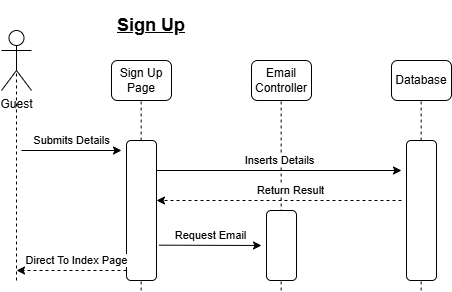

The diagram above was exported from draw.io. Its source (the exported page's mxGraphModel, read from the mxfile embedded in the PNG):
<mxGraphModel dx="1434" dy="738" grid="1" gridSize="10" guides="1" tooltips="1" connect="1" arrows="1" fold="1" page="1" pageScale="1" pageWidth="827" pageHeight="1169" math="0" shadow="0">
  <root>
    <mxCell id="0" />
    <mxCell id="1" parent="0" />
    <mxCell id="1IgzLw5EBsXrRBHoXMcW-1" value="&lt;font style=&quot;font-size: 18px;&quot;&gt;&lt;u&gt;&lt;b&gt;Sign Up&lt;/b&gt;&lt;/u&gt;&lt;/font&gt;" style="text;html=1;align=center;verticalAlign=middle;whiteSpace=wrap;rounded=0;" parent="1" vertex="1">
      <mxGeometry x="290" y="80" width="160" height="50" as="geometry" />
    </mxCell>
    <mxCell id="1IgzLw5EBsXrRBHoXMcW-2" value="Guest" style="shape=umlActor;verticalLabelPosition=bottom;verticalAlign=top;html=1;outlineConnect=0;" parent="1" vertex="1">
      <mxGeometry x="220" y="110" width="30" height="60" as="geometry" />
    </mxCell>
    <mxCell id="1IgzLw5EBsXrRBHoXMcW-3" value="" style="endArrow=none;dashed=1;html=1;rounded=0;entryX=0.5;entryY=0.5;entryDx=0;entryDy=0;entryPerimeter=0;" parent="1" target="1IgzLw5EBsXrRBHoXMcW-2" edge="1">
      <mxGeometry width="50" height="50" relative="1" as="geometry">
        <mxPoint x="235" y="360" as="sourcePoint" />
        <mxPoint x="470" y="280" as="targetPoint" />
      </mxGeometry>
    </mxCell>
    <mxCell id="1IgzLw5EBsXrRBHoXMcW-4" value="Submits Details" style="endArrow=classic;html=1;rounded=0;" parent="1" edge="1">
      <mxGeometry y="10" width="50" height="50" relative="1" as="geometry">
        <mxPoint x="240" y="230" as="sourcePoint" />
        <mxPoint x="340" y="230" as="targetPoint" />
        <mxPoint as="offset" />
      </mxGeometry>
    </mxCell>
    <mxCell id="1IgzLw5EBsXrRBHoXMcW-5" value="Sign Up Page" style="rounded=1;whiteSpace=wrap;html=1;" parent="1" vertex="1">
      <mxGeometry x="330" y="140" width="60" height="40" as="geometry" />
    </mxCell>
    <mxCell id="1IgzLw5EBsXrRBHoXMcW-6" value="" style="endArrow=none;dashed=1;html=1;rounded=0;entryX=0.5;entryY=0.5;entryDx=0;entryDy=0;entryPerimeter=0;" parent="1" edge="1">
      <mxGeometry width="50" height="50" relative="1" as="geometry">
        <mxPoint x="359.65999999999997" y="370" as="sourcePoint" />
        <mxPoint x="359.65999999999997" y="180" as="targetPoint" />
      </mxGeometry>
    </mxCell>
    <mxCell id="1IgzLw5EBsXrRBHoXMcW-7" value="" style="rounded=1;whiteSpace=wrap;html=1;" parent="1" vertex="1">
      <mxGeometry x="345" y="220" width="30" height="140" as="geometry" />
    </mxCell>
    <mxCell id="1IgzLw5EBsXrRBHoXMcW-8" value="Email Controller" style="rounded=1;whiteSpace=wrap;html=1;" parent="1" vertex="1">
      <mxGeometry x="470" y="140" width="60" height="40" as="geometry" />
    </mxCell>
    <mxCell id="1IgzLw5EBsXrRBHoXMcW-9" value="" style="endArrow=none;dashed=1;html=1;rounded=0;entryX=0.5;entryY=0.5;entryDx=0;entryDy=0;entryPerimeter=0;" parent="1" edge="1">
      <mxGeometry width="50" height="50" relative="1" as="geometry">
        <mxPoint x="499.65999999999997" y="370" as="sourcePoint" />
        <mxPoint x="499.65999999999997" y="180" as="targetPoint" />
      </mxGeometry>
    </mxCell>
    <mxCell id="1IgzLw5EBsXrRBHoXMcW-10" value="" style="rounded=1;whiteSpace=wrap;html=1;" parent="1" vertex="1">
      <mxGeometry x="485" y="290" width="30" height="70" as="geometry" />
    </mxCell>
    <mxCell id="1IgzLw5EBsXrRBHoXMcW-11" value="Inserts Details" style="endArrow=classic;html=1;rounded=0;" parent="1" edge="1">
      <mxGeometry y="10" width="50" height="50" relative="1" as="geometry">
        <mxPoint x="375" y="250" as="sourcePoint" />
        <mxPoint x="620" y="250" as="targetPoint" />
        <mxPoint as="offset" />
      </mxGeometry>
    </mxCell>
    <mxCell id="1IgzLw5EBsXrRBHoXMcW-12" value="Return Result" style="endArrow=classic;html=1;rounded=0;dashed=1;" parent="1" edge="1">
      <mxGeometry x="-0.0909" y="-10" width="50" height="50" relative="1" as="geometry">
        <mxPoint x="620" y="280" as="sourcePoint" />
        <mxPoint x="375" y="280" as="targetPoint" />
        <mxPoint as="offset" />
      </mxGeometry>
    </mxCell>
    <mxCell id="1IgzLw5EBsXrRBHoXMcW-13" value="Direct To Index Page" style="endArrow=classic;html=1;rounded=0;dashed=1;" parent="1" edge="1">
      <mxGeometry x="-0.0909" y="-10" width="50" height="50" relative="1" as="geometry">
        <mxPoint x="345" y="350" as="sourcePoint" />
        <mxPoint x="235" y="350" as="targetPoint" />
        <mxPoint as="offset" />
      </mxGeometry>
    </mxCell>
    <mxCell id="1IgzLw5EBsXrRBHoXMcW-18" value="Database" style="rounded=1;whiteSpace=wrap;html=1;" parent="1" vertex="1">
      <mxGeometry x="610" y="140" width="60" height="40" as="geometry" />
    </mxCell>
    <mxCell id="1IgzLw5EBsXrRBHoXMcW-19" value="" style="endArrow=none;dashed=1;html=1;rounded=0;entryX=0.5;entryY=0.5;entryDx=0;entryDy=0;entryPerimeter=0;" parent="1" edge="1">
      <mxGeometry width="50" height="50" relative="1" as="geometry">
        <mxPoint x="639.66" y="370" as="sourcePoint" />
        <mxPoint x="639.66" y="180" as="targetPoint" />
      </mxGeometry>
    </mxCell>
    <mxCell id="1IgzLw5EBsXrRBHoXMcW-20" value="" style="rounded=1;whiteSpace=wrap;html=1;" parent="1" vertex="1">
      <mxGeometry x="625" y="220" width="30" height="140" as="geometry" />
    </mxCell>
    <mxCell id="1IgzLw5EBsXrRBHoXMcW-21" value="Request Email" style="endArrow=classic;html=1;rounded=0;" parent="1" edge="1">
      <mxGeometry y="10" width="50" height="50" relative="1" as="geometry">
        <mxPoint x="377.5" y="324.65999999999997" as="sourcePoint" />
        <mxPoint x="480" y="325" as="targetPoint" />
        <mxPoint as="offset" />
      </mxGeometry>
    </mxCell>
  </root>
</mxGraphModel>